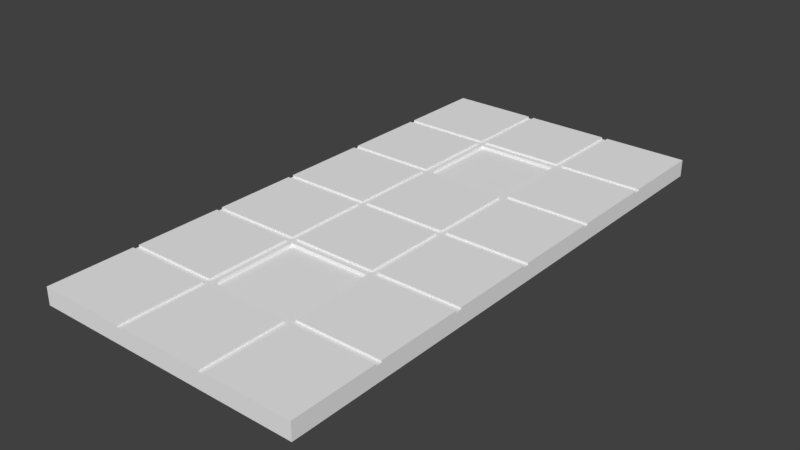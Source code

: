 # Source: DECKE_06.blend  (saved by Blender 2.79.0; exported with 4.5.12 LTS)
import bpy
from mathutils import Matrix  # noqa: F401  (used for matrix-valued properties, if any)

bpy.ops.wm.read_factory_settings(use_empty=True)
scene = bpy.context.scene
scene.name = 'Scene'

# ---- collections
col_collection_7 = bpy.data.collections.new('Collection 7'); scene.collection.children.link(col_collection_7)

# ---- materials (node trees are filled in below, after node groups)
mat_material_009 = bpy.data.materials.new('Material.009')
mat_material_009.alpha_threshold = 0.0
mat_material_009.use_transparent_shadow = False
mat_material_009.diffuse_color = (0.855, 0.855, 0.855, 1.0)
mat_material_009.roughness = 0.5

# ---- material node trees

# ---- world
world_world = bpy.data.worlds.new('World'); scene.world = world_world
world_world.color = (0.05088, 0.05088, 0.05088)
world_world.use_sun_shadow = False
world_world.sun_shadow_jitter_overblur = 0.0
world_world.cycles.sampling_method = 'MANUAL'

# ---- meshes
me_plane_032 = bpy.data.meshes.new('Plane.032')
me_plane_032.from_pydata([(0.1579, -0.5736, 0.02127), (0.1579, -0.8593, 0.02127), (0.1579, -0.2983, 0.02127), (-0.1278, -0.5736, 0.02127), (-0.1278, -0.8593, 0.02127), (-0.1278, -0.2983, 0.02127), (0.1392, -0.8593, 0.02127), (-0.1466, -0.5736, 0.02127), (-0.1466, -0.8593, 0.02127), (-0.4249, -0.8593, 0.02127), (-0.4249, -0.5736, 0.02127), (-0.1466, -0.2989, 0.02127), (0.1392, -0.2983, 0.02127), (0.4249, -0.2989, 0.02127), (-0.4249, -0.2989, 0.02127), (0.4249, -0.5736, 0.02127), (0.4249, -0.8593, 0.02127), (0.1392, -0.5736, 0.02127), (-0.4249, -0.5924, 0.02127), (-0.1466, -0.5924, 0.02127), (0.1392, -0.5924, 0.02127), (0.4249, -0.5924, 0.02127), (-0.1278, -0.5924, 0.02127), (0.1579, -0.5924, 0.02127), (-0.1466, -0.2989, 0.02713), (-0.4249, -0.2989, 0.02713), (-0.1466, -0.5736, 0.02713), (0.1392, -0.5736, 0.01236), (0.1392, -0.2989, 0.01236), (0.4249, -0.5736, 0.02713), (0.4249, -0.2989, 0.02713), (-0.4249, -0.5736, 0.02713), (-0.4249, -0.5924, 0.02713), (-0.4249, -0.8593, 0.02713), (-0.1466, -0.8593, 0.02713), (-0.1278, -0.2989, 0.01236), (0.1392, -0.8593, 0.02713), (-0.1278, -0.8593, 0.02713), (-0.1278, -0.5736, 0.01236), (0.1579, -0.2989, 0.02713), (0.4249, -0.8593, 0.02713), (0.1579, -0.8593, 0.02713), (0.1579, -0.5736, 0.02713), (-0.1466, -0.5924, 0.02713), (0.1392, -0.5924, 0.02713), (0.4249, -0.5924, 0.02713), (-0.1278, -0.5924, 0.02713), (0.1579, -0.5924, 0.02713), (-0.4249, -0.2989, -0.02713), (-0.4249, -0.5736, -0.02713), (-0.4249, -0.8593, -0.02713), (-0.4249, -0.5924, -0.02713), (0.1579, 0.5847, 0.02127), (0.1392, 0.2808, 0.02127), (-0.4249, 0.006169, 0.02127), (-0.4249, -0.2795, 0.02127), (0.1579, 0.2989, 0.02127), (0.1579, 0.8593, 0.02127), (-0.1278, 0.5847, 0.02127), (-0.1278, 0.2989, 0.02127), (-0.1278, 0.8593, 0.02127), (-0.1466, -0.2795, 0.02127), (-0.1466, 0.006169, 0.02127), (0.1392, -0.2795, 0.02127), (0.1392, 0.006169, 0.02127), (0.4249, -0.2795, 0.02127), (0.4249, 0.006169, 0.02127), (-0.1278, 0.2808, 0.02127), (-0.1278, -0.2795, 0.02127), (-0.1278, 0.006169, 0.02127), (0.1579, 0.2808, 0.02127), (0.1579, -0.2795, 0.02127), (0.1579, 0.006169, 0.02127), (-0.4249, -0.01269, 0.02127), (-0.1466, -0.01269, 0.02127), (0.1392, -0.01269, 0.02127), (0.4249, -0.01269, 0.02127), (-0.1278, -0.01269, 0.02127), (0.1579, -0.01269, 0.02127), (-0.1466, 0.2808, 0.02713), (-0.4249, 0.2808, 0.02713), (-0.1466, 0.006169, 0.02713), (0.1392, 0.006169, 0.02713), (0.1392, 0.2808, 0.02713), (0.4249, 0.006169, 0.02713), (0.4249, 0.2808, 0.02713), (-0.4249, 0.006169, 0.02713), (-0.4249, -0.01269, 0.02713), (-0.4249, -0.2795, 0.02713), (-0.1466, -0.2795, 0.02713), (-0.1278, 0.2808, 0.02713), (0.1392, -0.2795, 0.02713), (-0.1278, -0.2795, 0.02713), (-0.1278, 0.006169, 0.02713), (0.1579, 0.2808, 0.02713), (0.4249, -0.2795, 0.02713), (0.1579, -0.2795, 0.02713), (0.1579, 0.006169, 0.02713), (-0.1466, -0.01269, 0.02713), (0.1392, -0.01269, 0.02713), (0.4249, -0.01269, 0.02713), (-0.1278, -0.01269, 0.02713), (0.1579, -0.01269, 0.02713), (-0.4249, 0.006169, -0.02713), (-0.4249, -0.2795, -0.02713), (0.1392, 0.2989, 0.02127), (-0.1466, 0.5847, 0.02127), (-0.1466, 0.2989, 0.02127), (-0.4249, 0.2989, 0.02127), (-0.4249, 0.5847, 0.02127), (-0.1466, 0.8593, 0.02127), (-0.4249, -0.01269, -0.02713), (0.1392, 0.8593, 0.02127), (0.4249, 0.8593, 0.02127), (-0.4249, 0.8593, 0.02127), (0.4249, 0.5847, 0.02127), (0.4249, 0.2989, 0.02127), (0.1392, 0.5847, 0.02127), (-0.4249, 0.5658, 0.02127), (-0.1466, 0.5658, 0.02127), (0.1392, 0.5658, 0.02127), (0.4249, 0.5658, 0.02127), (-0.1278, 0.5658, 0.02127), (0.1579, 0.5658, 0.02127), (-0.4249, 0.2808, 0.02127), (-0.1466, 0.2808, 0.02127), (0.4249, 0.2808, 0.02127), (-0.1466, 0.8593, 0.02713), (-0.4249, 0.8593, 0.02713), (-0.1466, 0.5847, 0.02713), (0.1392, 0.5847, 0.02713), (0.1392, 0.8593, 0.02713), (0.4249, 0.5847, 0.02713), (0.4249, 0.8593, 0.02713), (-0.4249, 0.5847, 0.02713), (-0.4249, 0.5658, 0.02713), (-0.4249, 0.2989, 0.02713), (-0.1466, 0.2989, 0.02713), (-0.1278, 0.8593, 0.02713), (0.1392, 0.2989, 0.01236), (-0.1278, 0.2989, 0.01236), (-0.1278, 0.5847, 0.02713), (0.1579, 0.8593, 0.02713), (0.4249, 0.2989, 0.02713), (0.1579, 0.2989, 0.02713), (0.1579, 0.5847, 0.02713), (-0.1466, 0.5658, 0.02713), (0.1392, 0.5658, 0.01236), (0.4249, 0.5658, 0.02713), (-0.1278, 0.5658, 0.01236), (0.1579, 0.5658, 0.02713), (-0.4249, 0.8593, -0.02713), (0.4249, 0.8593, -0.02713), (0.1392, 0.8593, -0.02713), (-0.1466, 0.8593, -0.02713), (-0.4249, 0.5847, -0.02713), (-0.4249, 0.2989, -0.02713), (-0.1278, 0.8593, -0.02713), (0.1579, 0.8593, -0.02713), (-0.4249, 0.5658, -0.02713), (-0.4249, 0.2808, -0.02713), (0.4249, -0.2989, -0.02713), (0.4249, -0.5736, -0.02713), (0.4249, -0.8593, -0.02713), (0.4249, -0.5924, -0.02713), (0.4249, -0.2795, -0.02713), (0.4249, 0.006169, -0.02713), (0.4249, -0.01269, -0.02713), (0.4249, 0.5847, -0.02713), (0.4249, 0.2989, -0.02713), (0.4249, 0.5658, -0.02713), (0.4249, 0.2808, -0.02713), (0.1579, -0.8593, -0.02713), (-0.1278, -0.8593, -0.02713), (0.1392, -0.8593, -0.02713), (-0.1466, -0.8593, -0.02713)], [], [(18, 19, 7, 10), (22, 20, 17, 3), (23, 21, 15, 0), (19, 22, 3, 7), (7, 3, 5, 11), (20, 23, 0, 17), (17, 0, 2, 12), (6, 1, 23, 20), (8, 4, 22, 19), (31, 26, 24, 25), (38, 27, 28, 35), (42, 29, 30, 39), (33, 34, 43, 32), (37, 36, 44, 46), (41, 40, 45, 47), (8, 19, 43, 34), (6, 20, 44, 36), (16, 21, 45, 40), (9, 8, 34, 33), (10, 7, 26, 31), (22, 4, 37, 46), (23, 1, 41, 47), (11, 14, 25, 24), (12, 5, 35, 28), (4, 6, 36, 37), (19, 18, 32, 43), (3, 17, 27, 38), (20, 22, 46, 44), (7, 11, 24, 26), (21, 23, 47, 45), (17, 12, 28, 27), (15, 13, 30, 29), (5, 3, 38, 35), (14, 10, 31, 25), (18, 9, 33, 32), (13, 2, 39, 30), (1, 16, 40, 41), (0, 15, 29, 42), (2, 0, 42, 39), (18, 10, 49, 51), (10, 14, 48, 49), (9, 18, 51, 50), (2, 13, 65, 71), (78, 76, 66, 72), (5, 12, 63, 68), (77, 75, 64, 69), (14, 11, 61, 55), (73, 74, 62, 54), (74, 77, 69, 62), (11, 5, 68, 61), (62, 69, 67, 125), (75, 78, 72, 64), (12, 2, 71, 63), (64, 72, 70, 53), (63, 71, 78, 75), (61, 68, 77, 74), (86, 81, 79, 80), (93, 82, 83, 90), (97, 84, 85, 94), (88, 89, 98, 87), (92, 91, 99, 101), (96, 95, 100, 102), (61, 74, 98, 89), (63, 75, 99, 91), (65, 76, 100, 95), (55, 61, 89, 88), (54, 62, 81, 86), (77, 68, 92, 101), (78, 71, 96, 102), (125, 124, 80, 79), (53, 67, 90, 83), (68, 63, 91, 92), (74, 73, 87, 98), (69, 64, 82, 93), (75, 77, 101, 99), (62, 125, 79, 81), (76, 78, 102, 100), (64, 53, 83, 82), (66, 126, 85, 84), (67, 69, 93, 90), (124, 54, 86, 80), (73, 55, 88, 87), (126, 70, 94, 85), (71, 65, 95, 96), (72, 66, 84, 97), (70, 72, 97, 94), (73, 54, 103, 111), (14, 55, 104, 48), (118, 119, 106, 109), (124, 125, 107, 108), (122, 120, 117, 58), (54, 124, 160, 103), (67, 53, 105, 59), (123, 121, 115, 52), (55, 73, 111, 104), (70, 126, 116, 56), (119, 122, 58, 106), (125, 67, 59, 107), (106, 58, 60, 110), (120, 123, 52, 117), (53, 70, 56, 105), (117, 52, 57, 112), (105, 56, 123, 120), (107, 59, 122, 119), (134, 129, 127, 128), (141, 130, 131, 138), (145, 132, 133, 142), (136, 137, 146, 135), (140, 139, 147, 149), (144, 143, 148, 150), (107, 119, 146, 137), (105, 120, 147, 139), (116, 121, 148, 143), (108, 107, 137, 136), (109, 106, 129, 134), (122, 59, 140, 149), (123, 56, 144, 150), (110, 114, 128, 127), (112, 60, 138, 131), (59, 105, 139, 140), (119, 118, 135, 146), (58, 117, 130, 141), (120, 122, 149, 147), (106, 110, 127, 129), (121, 123, 150, 148), (117, 112, 131, 130), (115, 113, 133, 132), (60, 58, 141, 138), (114, 109, 134, 128), (118, 108, 136, 135), (113, 57, 142, 133), (56, 116, 143, 144), (52, 115, 132, 145), (57, 52, 145, 142), (60, 112, 153, 157), (112, 57, 158, 153), (110, 60, 157, 154), (118, 109, 155, 159), (124, 108, 156, 160), (109, 114, 151, 155), (108, 118, 159, 156), (57, 113, 152, 158), (114, 110, 154, 151), (65, 13, 161, 165), (21, 16, 163, 164), (66, 76, 167, 166), (126, 66, 166, 171), (115, 121, 170, 168), (76, 65, 165, 167), (15, 21, 164, 162), (116, 126, 171, 169), (121, 116, 169, 170), (13, 15, 162, 161), (115, 168, 152, 113), (1, 6, 174, 172), (4, 8, 175, 173), (6, 4, 173, 174), (1, 172, 163, 16), (8, 9, 50, 175), (48, 104, 111, 103, 160, 156, 159, 155, 151, 154, 157, 153, 158, 152, 168, 170, 169, 171, 166, 167, 165, 161, 162, 164, 163, 172, 174, 173, 175, 50, 51, 49)])
me_plane_032.materials.append(mat_material_009)
me_plane_032.use_remesh_preserve_volume = False
me_plane_032.use_remesh_preserve_attributes = False
me_plane_032.use_mirror_vertex_groups = False
me_plane_032.update()

# ---- objects
ob_plane_012 = bpy.data.objects.new('Plane.012', me_plane_032)

# ---- transforms, parenting, visibility, modifiers, constraints
ob_plane_012.location = (-0.1892, 0.5574, 0.2097)
ob_plane_012.scale = (0.3359, 0.3359, 0.3359)
ob_plane_012.lineart.crease_threshold = 0.0

# ---- collection membership
col_collection_7.objects.link(ob_plane_012)

# ---- scene / render settings (as saved in the file)
scene.frame_start = 1; scene.frame_end = 250; scene.frame_set(0)
scene.render.engine = 'BLENDER_EEVEE_NEXT'
scene.render.resolution_percentage = 50
scene.render.dither_intensity = 0.0
scene.cycles.use_denoising = False
scene.cycles.samples = 128
scene.cycles.sampling_pattern = 'TABULATED_SOBOL'
scene.cycles.use_adaptive_sampling = False
scene.cycles.use_light_tree = False
scene.cycles.blur_glossy = 0.0
scene.cycles.sample_clamp_indirect = 0.0
scene.view_settings.view_transform = 'Standard'
bpy.context.view_layer.update()

# ---- added for rendering (the .blend has no active camera and no usable light): camera, sun
cam_auto = bpy.data.cameras.new('AutoCamera')
cam_auto.lens = 50.0
cam_auto.sensor_width = 36.0
cam_auto.clip_end = 1000.0
ob_auto_camera = bpy.data.objects.new('AutoCamera', cam_auto)
scene.collection.objects.link(ob_auto_camera)
ob_auto_camera.location = (0.406915, -0.157935, 0.686532)
ob_auto_camera.rotation_euler = (1.09748, -7.21219e-08, 0.694738)
scene.camera = ob_auto_camera
light_auto_sun = bpy.data.lights.new('AutoSun', 'SUN')
light_auto_sun.energy = 3.0
light_auto_sun.angle = 0.0523599
ob_auto_sun = bpy.data.objects.new('AutoSun', light_auto_sun)
scene.collection.objects.link(ob_auto_sun)
ob_auto_sun.rotation_euler = (0.872665, 0.174533, 0.523599)
bpy.context.view_layer.update()

